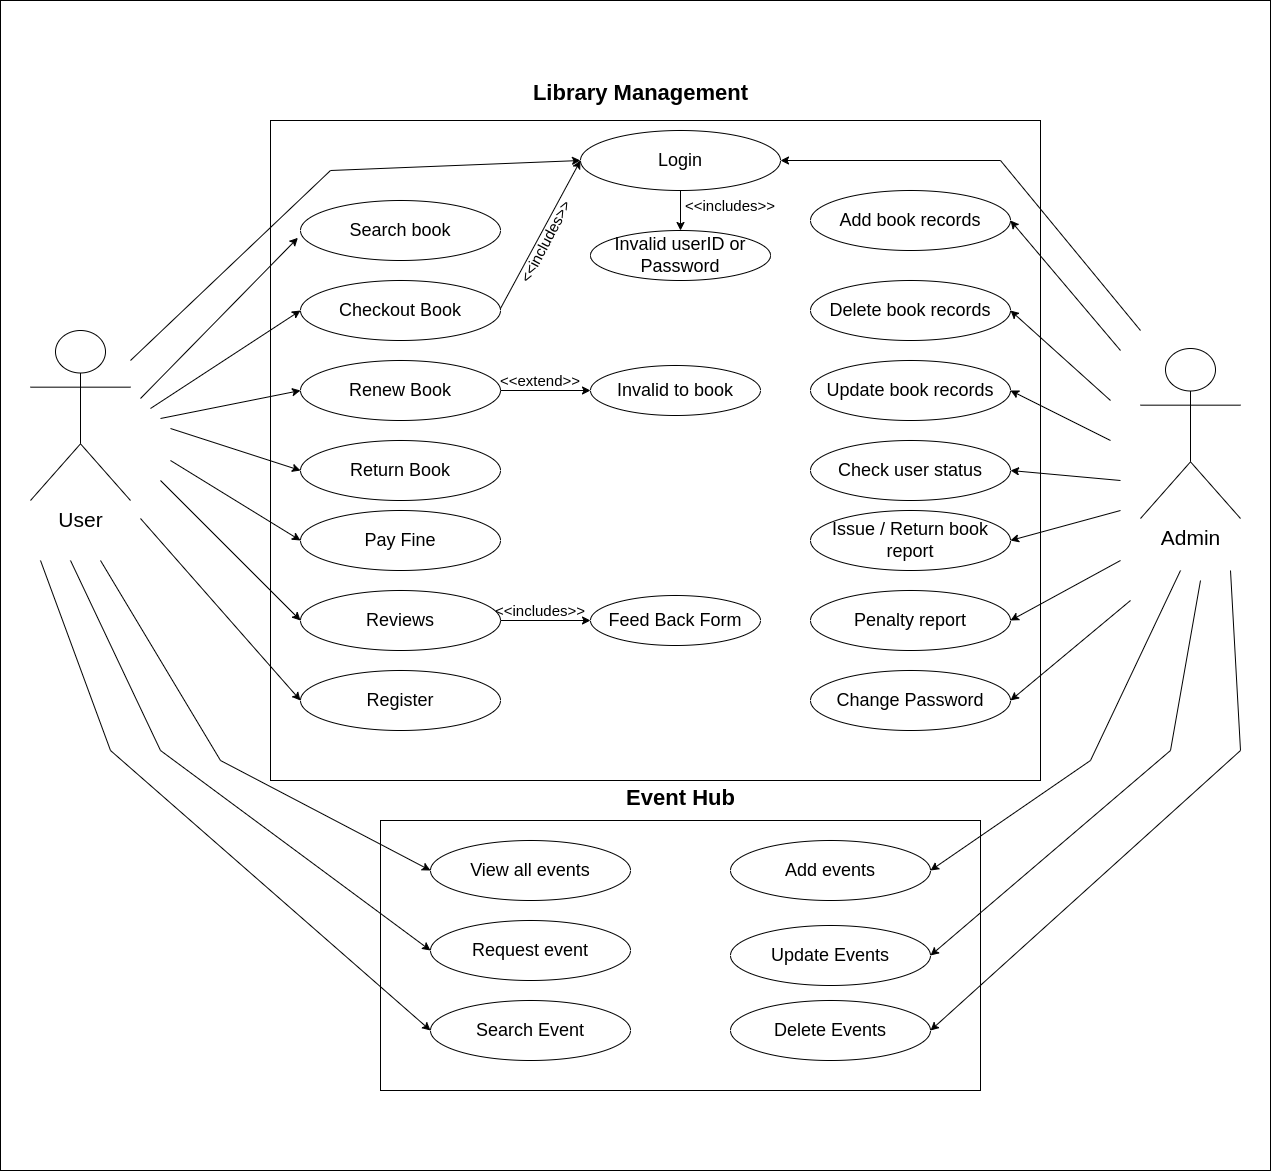

The diagram above was exported from draw.io. Its source (the exported page's mxGraphModel, read from the mxfile embedded in the PNG):
<mxGraphModel dx="2412" dy="749" grid="1" gridSize="10" guides="1" tooltips="1" connect="1" arrows="1" fold="1" page="1" pageScale="1" pageWidth="850" pageHeight="1100" math="0" shadow="0">
  <root>
    <mxCell id="0" />
    <mxCell id="1" parent="0" />
    <mxCell id="7aMNA6hypuNARloHnWMi-65" value="" style="rounded=0;whiteSpace=wrap;html=1;" parent="1" vertex="1">
      <mxGeometry x="-260" width="1270" height="1170" as="geometry" />
    </mxCell>
    <mxCell id="7aMNA6hypuNARloHnWMi-74" value="" style="rounded=0;whiteSpace=wrap;html=1;strokeColor=default;align=center;verticalAlign=middle;fontFamily=Helvetica;fontSize=12;fontColor=default;fillColor=default;" parent="1" vertex="1">
      <mxGeometry x="10" y="120" width="770" height="660" as="geometry" />
    </mxCell>
    <mxCell id="7aMNA6hypuNARloHnWMi-2" value="&lt;font style=&quot;font-size: 18px;&quot;&gt;Login&lt;/font&gt;" style="ellipse;whiteSpace=wrap;html=1;" parent="1" vertex="1">
      <mxGeometry x="320" y="130" width="200" height="60" as="geometry" />
    </mxCell>
    <mxCell id="7aMNA6hypuNARloHnWMi-3" value="&lt;font style=&quot;font-size: 18px;&quot;&gt;Search book&lt;/font&gt;" style="ellipse;whiteSpace=wrap;html=1;" parent="1" vertex="1">
      <mxGeometry x="40" y="200" width="200" height="60" as="geometry" />
    </mxCell>
    <mxCell id="7aMNA6hypuNARloHnWMi-4" value="&lt;font style=&quot;font-size: 18px;&quot;&gt;Checkout Book&lt;/font&gt;" style="ellipse;whiteSpace=wrap;html=1;" parent="1" vertex="1">
      <mxGeometry x="40" y="280" width="200" height="60" as="geometry" />
    </mxCell>
    <mxCell id="7aMNA6hypuNARloHnWMi-5" value="&lt;font style=&quot;font-size: 18px;&quot;&gt;Renew Book&lt;/font&gt;" style="ellipse;whiteSpace=wrap;html=1;" parent="1" vertex="1">
      <mxGeometry x="40" y="360" width="200" height="60" as="geometry" />
    </mxCell>
    <mxCell id="7aMNA6hypuNARloHnWMi-6" value="&lt;font style=&quot;font-size: 18px;&quot;&gt;Return Book&lt;/font&gt;" style="ellipse;whiteSpace=wrap;html=1;" parent="1" vertex="1">
      <mxGeometry x="40" y="440" width="200" height="60" as="geometry" />
    </mxCell>
    <mxCell id="7aMNA6hypuNARloHnWMi-7" value="&lt;font style=&quot;font-size: 18px;&quot;&gt;Pay Fine&lt;/font&gt;" style="ellipse;whiteSpace=wrap;html=1;" parent="1" vertex="1">
      <mxGeometry x="40" y="510" width="200" height="60" as="geometry" />
    </mxCell>
    <mxCell id="7aMNA6hypuNARloHnWMi-9" value="&lt;span style=&quot;font-size: 18px;&quot;&gt;Reviews&lt;/span&gt;" style="ellipse;whiteSpace=wrap;html=1;" parent="1" vertex="1">
      <mxGeometry x="40" y="590" width="200" height="60" as="geometry" />
    </mxCell>
    <mxCell id="7aMNA6hypuNARloHnWMi-10" value="&lt;span style=&quot;font-size: 18px;&quot;&gt;Register&lt;/span&gt;" style="ellipse;whiteSpace=wrap;html=1;" parent="1" vertex="1">
      <mxGeometry x="40" y="670" width="200" height="60" as="geometry" />
    </mxCell>
    <mxCell id="7aMNA6hypuNARloHnWMi-11" value="" style="rounded=0;whiteSpace=wrap;html=1;" parent="1" vertex="1">
      <mxGeometry x="120" y="820" width="600" height="270" as="geometry" />
    </mxCell>
    <mxCell id="7aMNA6hypuNARloHnWMi-12" value="&lt;font style=&quot;font-size: 22px;&quot;&gt;&lt;b&gt;Library Management&lt;/b&gt;&lt;/font&gt;" style="text;html=1;align=center;verticalAlign=middle;resizable=0;points=[];autosize=1;strokeColor=none;fillColor=none;" parent="1" vertex="1">
      <mxGeometry x="260" y="73" width="240" height="40" as="geometry" />
    </mxCell>
    <mxCell id="7aMNA6hypuNARloHnWMi-13" value="&lt;span style=&quot;color: rgba(0, 0, 0, 0); font-family: monospace; font-size: 0px; text-align: start;&quot;&gt;%3CmxGraphModel%3E%3Croot%3E%3CmxCell%20id%3D%220%22%2F%3E%3CmxCell%20id%3D%221%22%20parent%3D%220%22%2F%3E%3CmxCell%20id%3D%222%22%20value%3D%22%26lt%3Bfont%20style%3D%26quot%3Bfont-size%3A%2022px%3B%26quot%3B%26gt%3B%26lt%3Bb%26gt%3BLibrary%20Management%26lt%3B%2Fb%26gt%3B%26lt%3B%2Ffont%26gt%3B%22%20style%3D%22text%3Bhtml%3D1%3Balign%3Dcenter%3BverticalAlign%3Dmiddle%3Bresizable%3D0%3Bpoints%3D%5B%5D%3Bautosize%3D1%3BstrokeColor%3Dnone%3BfillColor%3Dnone%3B%22%20vertex%3D%221%22%20parent%3D%221%22%3E%3CmxGeometry%20x%3D%22260%22%20y%3D%2273%22%20width%3D%22240%22%20height%3D%2240%22%20as%3D%22geometry%22%2F%3E%3C%2FmxCell%3E%3C%2Froot%3E%3C%2FmxGraphModel%3E&lt;/span&gt;" style="text;html=1;align=center;verticalAlign=middle;resizable=0;points=[];autosize=1;strokeColor=none;fillColor=none;" parent="1" vertex="1">
      <mxGeometry x="320" y="778" width="20" height="30" as="geometry" />
    </mxCell>
    <mxCell id="7aMNA6hypuNARloHnWMi-14" value="&lt;font style=&quot;font-size: 22px;&quot;&gt;&lt;b&gt;Event Hub&lt;/b&gt;&lt;/font&gt;" style="text;html=1;align=center;verticalAlign=middle;resizable=0;points=[];autosize=1;strokeColor=none;fillColor=none;" parent="1" vertex="1">
      <mxGeometry x="355" y="778" width="130" height="40" as="geometry" />
    </mxCell>
    <mxCell id="7aMNA6hypuNARloHnWMi-15" value="&lt;span style=&quot;font-size: 18px;&quot;&gt;View all events&lt;/span&gt;" style="ellipse;whiteSpace=wrap;html=1;" parent="1" vertex="1">
      <mxGeometry x="170" y="840" width="200" height="60" as="geometry" />
    </mxCell>
    <mxCell id="7aMNA6hypuNARloHnWMi-16" value="&lt;span style=&quot;font-size: 18px;&quot;&gt;Request event&lt;/span&gt;" style="ellipse;whiteSpace=wrap;html=1;" parent="1" vertex="1">
      <mxGeometry x="170" y="920" width="200" height="60" as="geometry" />
    </mxCell>
    <mxCell id="7aMNA6hypuNARloHnWMi-17" value="&lt;span style=&quot;font-size: 18px;&quot;&gt;Search Event&lt;/span&gt;" style="ellipse;whiteSpace=wrap;html=1;" parent="1" vertex="1">
      <mxGeometry x="170" y="1000" width="200" height="60" as="geometry" />
    </mxCell>
    <mxCell id="7aMNA6hypuNARloHnWMi-18" value="&lt;font style=&quot;font-size: 18px;&quot;&gt;Add book records&lt;/font&gt;" style="ellipse;whiteSpace=wrap;html=1;" parent="1" vertex="1">
      <mxGeometry x="550" y="190" width="200" height="60" as="geometry" />
    </mxCell>
    <mxCell id="7aMNA6hypuNARloHnWMi-19" value="&lt;font style=&quot;font-size: 18px;&quot;&gt;Delete book records&lt;/font&gt;" style="ellipse;whiteSpace=wrap;html=1;" parent="1" vertex="1">
      <mxGeometry x="550" y="280" width="200" height="60" as="geometry" />
    </mxCell>
    <mxCell id="7aMNA6hypuNARloHnWMi-20" value="&lt;font style=&quot;font-size: 18px;&quot;&gt;Update book records&lt;/font&gt;" style="ellipse;whiteSpace=wrap;html=1;" parent="1" vertex="1">
      <mxGeometry x="550" y="360" width="200" height="60" as="geometry" />
    </mxCell>
    <mxCell id="7aMNA6hypuNARloHnWMi-22" value="&lt;span style=&quot;font-size: 18px;&quot;&gt;Add events&lt;/span&gt;" style="ellipse;whiteSpace=wrap;html=1;" parent="1" vertex="1">
      <mxGeometry x="470" y="840" width="200" height="60" as="geometry" />
    </mxCell>
    <mxCell id="7aMNA6hypuNARloHnWMi-23" value="&lt;span style=&quot;font-size: 18px;&quot;&gt;Update Events&lt;/span&gt;" style="ellipse;whiteSpace=wrap;html=1;" parent="1" vertex="1">
      <mxGeometry x="470" y="925" width="200" height="60" as="geometry" />
    </mxCell>
    <mxCell id="7aMNA6hypuNARloHnWMi-24" value="&lt;span style=&quot;font-size: 18px;&quot;&gt;Delete Events&lt;/span&gt;" style="ellipse;whiteSpace=wrap;html=1;" parent="1" vertex="1">
      <mxGeometry x="470" y="1000" width="200" height="60" as="geometry" />
    </mxCell>
    <mxCell id="7aMNA6hypuNARloHnWMi-25" value="&lt;font style=&quot;font-size: 18px;&quot;&gt;Check user status&lt;/font&gt;" style="ellipse;whiteSpace=wrap;html=1;" parent="1" vertex="1">
      <mxGeometry x="550" y="440" width="200" height="60" as="geometry" />
    </mxCell>
    <mxCell id="7aMNA6hypuNARloHnWMi-26" value="&lt;span style=&quot;font-size: 18px;&quot;&gt;Issue / Return book report&lt;/span&gt;" style="ellipse;whiteSpace=wrap;html=1;" parent="1" vertex="1">
      <mxGeometry x="550" y="510" width="200" height="60" as="geometry" />
    </mxCell>
    <mxCell id="7aMNA6hypuNARloHnWMi-27" value="&lt;span style=&quot;font-size: 18px;&quot;&gt;Penalty report&lt;/span&gt;" style="ellipse;whiteSpace=wrap;html=1;" parent="1" vertex="1">
      <mxGeometry x="550" y="590" width="200" height="60" as="geometry" />
    </mxCell>
    <mxCell id="7aMNA6hypuNARloHnWMi-28" value="&lt;span style=&quot;font-size: 18px;&quot;&gt;Change Password&lt;/span&gt;" style="ellipse;whiteSpace=wrap;html=1;" parent="1" vertex="1">
      <mxGeometry x="550" y="670" width="200" height="60" as="geometry" />
    </mxCell>
    <mxCell id="7aMNA6hypuNARloHnWMi-29" value="&lt;font style=&quot;font-size: 18px;&quot;&gt;Invalid userID or Password&lt;/font&gt;" style="ellipse;whiteSpace=wrap;html=1;" parent="1" vertex="1">
      <mxGeometry x="330" y="230" width="180" height="50" as="geometry" />
    </mxCell>
    <mxCell id="7aMNA6hypuNARloHnWMi-31" value="&lt;span style=&quot;font-size: 18px;&quot;&gt;Feed Back Form&lt;/span&gt;" style="ellipse;whiteSpace=wrap;html=1;" parent="1" vertex="1">
      <mxGeometry x="330" y="595" width="170" height="50" as="geometry" />
    </mxCell>
    <mxCell id="7aMNA6hypuNARloHnWMi-32" value="&lt;font style=&quot;font-size: 21px;&quot;&gt;User&lt;/font&gt;" style="shape=umlActor;verticalLabelPosition=bottom;verticalAlign=top;html=1;outlineConnect=0;" parent="1" vertex="1">
      <mxGeometry x="-230" y="330" width="100" height="170" as="geometry" />
    </mxCell>
    <mxCell id="7aMNA6hypuNARloHnWMi-33" value="&lt;font style=&quot;font-size: 21px;&quot;&gt;Admin&lt;/font&gt;" style="shape=umlActor;verticalLabelPosition=bottom;verticalAlign=top;html=1;outlineConnect=0;" parent="1" vertex="1">
      <mxGeometry x="880" y="348" width="100" height="170" as="geometry" />
    </mxCell>
    <mxCell id="7aMNA6hypuNARloHnWMi-35" value="" style="endArrow=classic;html=1;rounded=0;fontSize=15;horizontal=1;entryX=-0.013;entryY=0.622;entryDx=0;entryDy=0;entryPerimeter=0;" parent="1" target="7aMNA6hypuNARloHnWMi-3" edge="1">
      <mxGeometry width="50" height="50" relative="1" as="geometry">
        <mxPoint x="-120" y="398" as="sourcePoint" />
        <mxPoint x="-70" y="348" as="targetPoint" />
      </mxGeometry>
    </mxCell>
    <mxCell id="7aMNA6hypuNARloHnWMi-37" value="" style="endArrow=classic;html=1;rounded=0;fontSize=15;horizontal=1;entryX=0;entryY=0.5;entryDx=0;entryDy=0;" parent="1" target="7aMNA6hypuNARloHnWMi-4" edge="1">
      <mxGeometry width="50" height="50" relative="1" as="geometry">
        <mxPoint x="-110" y="408" as="sourcePoint" />
        <mxPoint x="47" y="243" as="targetPoint" />
      </mxGeometry>
    </mxCell>
    <mxCell id="7aMNA6hypuNARloHnWMi-38" value="" style="endArrow=classic;html=1;rounded=0;fontSize=15;horizontal=1;entryX=0;entryY=0.5;entryDx=0;entryDy=0;" parent="1" target="7aMNA6hypuNARloHnWMi-5" edge="1">
      <mxGeometry width="50" height="50" relative="1" as="geometry">
        <mxPoint x="-100" y="418" as="sourcePoint" />
        <mxPoint x="50" y="320" as="targetPoint" />
      </mxGeometry>
    </mxCell>
    <mxCell id="7aMNA6hypuNARloHnWMi-39" value="" style="endArrow=classic;html=1;rounded=0;fontSize=15;horizontal=1;entryX=0;entryY=0.5;entryDx=0;entryDy=0;" parent="1" target="7aMNA6hypuNARloHnWMi-6" edge="1">
      <mxGeometry width="50" height="50" relative="1" as="geometry">
        <mxPoint x="-90" y="428" as="sourcePoint" />
        <mxPoint x="50" y="400" as="targetPoint" />
      </mxGeometry>
    </mxCell>
    <mxCell id="7aMNA6hypuNARloHnWMi-40" value="" style="endArrow=classic;html=1;rounded=0;fontSize=15;horizontal=1;entryX=0;entryY=0.5;entryDx=0;entryDy=0;" parent="1" target="7aMNA6hypuNARloHnWMi-7" edge="1">
      <mxGeometry width="50" height="50" relative="1" as="geometry">
        <mxPoint x="-90" y="460" as="sourcePoint" />
        <mxPoint x="50" y="480" as="targetPoint" />
      </mxGeometry>
    </mxCell>
    <mxCell id="7aMNA6hypuNARloHnWMi-42" value="" style="endArrow=classic;html=1;rounded=0;fontSize=15;horizontal=1;entryX=0;entryY=0.5;entryDx=0;entryDy=0;" parent="1" target="7aMNA6hypuNARloHnWMi-9" edge="1">
      <mxGeometry width="50" height="50" relative="1" as="geometry">
        <mxPoint x="-100" y="480" as="sourcePoint" />
        <mxPoint x="20" y="582" as="targetPoint" />
      </mxGeometry>
    </mxCell>
    <mxCell id="7aMNA6hypuNARloHnWMi-43" value="" style="endArrow=classic;html=1;rounded=0;fontSize=15;horizontal=1;entryX=0;entryY=0.5;entryDx=0;entryDy=0;" parent="1" target="7aMNA6hypuNARloHnWMi-10" edge="1">
      <mxGeometry width="50" height="50" relative="1" as="geometry">
        <mxPoint x="-120" y="518" as="sourcePoint" />
        <mxPoint x="20" y="658" as="targetPoint" />
      </mxGeometry>
    </mxCell>
    <mxCell id="7aMNA6hypuNARloHnWMi-46" value="" style="endArrow=classic;html=1;rounded=0;entryX=1;entryY=0.5;entryDx=0;entryDy=0;" parent="1" target="7aMNA6hypuNARloHnWMi-18" edge="1">
      <mxGeometry width="50" height="50" relative="1" as="geometry">
        <mxPoint x="860" y="350" as="sourcePoint" />
        <mxPoint x="820" y="200" as="targetPoint" />
      </mxGeometry>
    </mxCell>
    <mxCell id="7aMNA6hypuNARloHnWMi-47" value="" style="endArrow=classic;html=1;rounded=0;entryX=1;entryY=0.5;entryDx=0;entryDy=0;" parent="1" target="7aMNA6hypuNARloHnWMi-19" edge="1">
      <mxGeometry width="50" height="50" relative="1" as="geometry">
        <mxPoint x="850" y="400" as="sourcePoint" />
        <mxPoint x="750" y="270" as="targetPoint" />
      </mxGeometry>
    </mxCell>
    <mxCell id="7aMNA6hypuNARloHnWMi-48" value="" style="endArrow=classic;html=1;rounded=0;entryX=1;entryY=0.5;entryDx=0;entryDy=0;" parent="1" target="7aMNA6hypuNARloHnWMi-20" edge="1">
      <mxGeometry width="50" height="50" relative="1" as="geometry">
        <mxPoint x="850" y="440" as="sourcePoint" />
        <mxPoint x="750" y="340" as="targetPoint" />
      </mxGeometry>
    </mxCell>
    <mxCell id="7aMNA6hypuNARloHnWMi-49" value="" style="endArrow=classic;html=1;rounded=0;entryX=1;entryY=0.5;entryDx=0;entryDy=0;" parent="1" target="7aMNA6hypuNARloHnWMi-25" edge="1">
      <mxGeometry width="50" height="50" relative="1" as="geometry">
        <mxPoint x="860" y="480" as="sourcePoint" />
        <mxPoint x="760" y="430" as="targetPoint" />
      </mxGeometry>
    </mxCell>
    <mxCell id="7aMNA6hypuNARloHnWMi-50" value="" style="endArrow=classic;html=1;rounded=0;entryX=1;entryY=0.5;entryDx=0;entryDy=0;" parent="1" target="7aMNA6hypuNARloHnWMi-26" edge="1">
      <mxGeometry width="50" height="50" relative="1" as="geometry">
        <mxPoint x="860" y="510" as="sourcePoint" />
        <mxPoint x="760" y="480" as="targetPoint" />
      </mxGeometry>
    </mxCell>
    <mxCell id="7aMNA6hypuNARloHnWMi-51" value="" style="endArrow=classic;html=1;rounded=0;entryX=1;entryY=0.5;entryDx=0;entryDy=0;" parent="1" target="7aMNA6hypuNARloHnWMi-27" edge="1">
      <mxGeometry width="50" height="50" relative="1" as="geometry">
        <mxPoint x="860" y="560" as="sourcePoint" />
        <mxPoint x="750" y="550" as="targetPoint" />
      </mxGeometry>
    </mxCell>
    <mxCell id="7aMNA6hypuNARloHnWMi-52" value="" style="endArrow=classic;html=1;rounded=0;entryX=1;entryY=0.5;entryDx=0;entryDy=0;" parent="1" target="7aMNA6hypuNARloHnWMi-28" edge="1">
      <mxGeometry width="50" height="50" relative="1" as="geometry">
        <mxPoint x="870" y="600" as="sourcePoint" />
        <mxPoint x="760" y="630" as="targetPoint" />
      </mxGeometry>
    </mxCell>
    <mxCell id="7aMNA6hypuNARloHnWMi-53" value="" style="endArrow=classic;html=1;rounded=0;entryX=0;entryY=0.5;entryDx=0;entryDy=0;" parent="1" target="7aMNA6hypuNARloHnWMi-2" edge="1">
      <mxGeometry width="50" height="50" relative="1" as="geometry">
        <mxPoint x="-130" y="360" as="sourcePoint" />
        <mxPoint x="-80" y="310" as="targetPoint" />
        <Array as="points">
          <mxPoint x="70" y="170" />
        </Array>
      </mxGeometry>
    </mxCell>
    <mxCell id="7aMNA6hypuNARloHnWMi-54" value="" style="endArrow=classic;html=1;rounded=0;entryX=1;entryY=0.5;entryDx=0;entryDy=0;" parent="1" target="7aMNA6hypuNARloHnWMi-2" edge="1">
      <mxGeometry width="50" height="50" relative="1" as="geometry">
        <mxPoint x="880" y="330" as="sourcePoint" />
        <mxPoint x="930" y="280" as="targetPoint" />
        <Array as="points">
          <mxPoint x="740" y="160" />
        </Array>
      </mxGeometry>
    </mxCell>
    <mxCell id="7aMNA6hypuNARloHnWMi-55" value="" style="endArrow=classic;html=1;rounded=0;entryX=0.5;entryY=0;entryDx=0;entryDy=0;" parent="1" target="7aMNA6hypuNARloHnWMi-29" edge="1">
      <mxGeometry width="50" height="50" relative="1" as="geometry">
        <mxPoint x="420" y="190" as="sourcePoint" />
        <mxPoint x="465" y="150" as="targetPoint" />
      </mxGeometry>
    </mxCell>
    <mxCell id="7aMNA6hypuNARloHnWMi-58" value="" style="endArrow=classic;html=1;rounded=0;entryX=0;entryY=0.5;entryDx=0;entryDy=0;" parent="1" target="7aMNA6hypuNARloHnWMi-31" edge="1">
      <mxGeometry width="50" height="50" relative="1" as="geometry">
        <mxPoint x="240" y="620" as="sourcePoint" />
        <mxPoint x="290" y="570" as="targetPoint" />
      </mxGeometry>
    </mxCell>
    <mxCell id="7aMNA6hypuNARloHnWMi-59" value="" style="endArrow=classic;html=1;rounded=0;entryX=1;entryY=0.5;entryDx=0;entryDy=0;" parent="1" target="7aMNA6hypuNARloHnWMi-22" edge="1">
      <mxGeometry width="50" height="50" relative="1" as="geometry">
        <mxPoint x="920" y="570" as="sourcePoint" />
        <mxPoint x="970" y="520" as="targetPoint" />
        <Array as="points">
          <mxPoint x="830" y="760" />
        </Array>
      </mxGeometry>
    </mxCell>
    <mxCell id="7aMNA6hypuNARloHnWMi-60" value="" style="endArrow=classic;html=1;rounded=0;entryX=1;entryY=0.5;entryDx=0;entryDy=0;" parent="1" target="7aMNA6hypuNARloHnWMi-23" edge="1">
      <mxGeometry width="50" height="50" relative="1" as="geometry">
        <mxPoint x="940" y="580" as="sourcePoint" />
        <mxPoint x="700" y="965" as="targetPoint" />
        <Array as="points">
          <mxPoint x="910" y="750" />
        </Array>
      </mxGeometry>
    </mxCell>
    <mxCell id="7aMNA6hypuNARloHnWMi-61" value="" style="endArrow=classic;html=1;rounded=0;entryX=1;entryY=0.5;entryDx=0;entryDy=0;" parent="1" target="7aMNA6hypuNARloHnWMi-24" edge="1">
      <mxGeometry width="50" height="50" relative="1" as="geometry">
        <mxPoint x="970" y="570" as="sourcePoint" />
        <mxPoint x="730" y="955" as="targetPoint" />
        <Array as="points">
          <mxPoint x="980" y="750" />
        </Array>
      </mxGeometry>
    </mxCell>
    <mxCell id="7aMNA6hypuNARloHnWMi-62" value="" style="endArrow=classic;html=1;rounded=0;entryX=0;entryY=0.5;entryDx=0;entryDy=0;" parent="1" target="7aMNA6hypuNARloHnWMi-15" edge="1">
      <mxGeometry width="50" height="50" relative="1" as="geometry">
        <mxPoint x="-160" y="560" as="sourcePoint" />
        <mxPoint x="-150" y="500" as="targetPoint" />
        <Array as="points">
          <mxPoint x="-40" y="760" />
        </Array>
      </mxGeometry>
    </mxCell>
    <mxCell id="7aMNA6hypuNARloHnWMi-63" value="" style="endArrow=classic;html=1;rounded=0;entryX=0;entryY=0.5;entryDx=0;entryDy=0;" parent="1" target="7aMNA6hypuNARloHnWMi-16" edge="1">
      <mxGeometry width="50" height="50" relative="1" as="geometry">
        <mxPoint x="-190" y="560" as="sourcePoint" />
        <mxPoint x="160" y="880" as="targetPoint" />
        <Array as="points">
          <mxPoint x="-100" y="750" />
        </Array>
      </mxGeometry>
    </mxCell>
    <mxCell id="7aMNA6hypuNARloHnWMi-64" value="" style="endArrow=classic;html=1;rounded=0;entryX=0;entryY=0.5;entryDx=0;entryDy=0;" parent="1" target="7aMNA6hypuNARloHnWMi-17" edge="1">
      <mxGeometry width="50" height="50" relative="1" as="geometry">
        <mxPoint x="-220" y="560" as="sourcePoint" />
        <mxPoint x="120" y="950" as="targetPoint" />
        <Array as="points">
          <mxPoint x="-150" y="750" />
        </Array>
      </mxGeometry>
    </mxCell>
    <mxCell id="7aMNA6hypuNARloHnWMi-66" value="&lt;span style=&quot;font-size: 15px;&quot;&gt;&amp;lt;&amp;lt;includes&amp;gt;&amp;gt;&lt;/span&gt;" style="text;strokeColor=none;align=center;fillColor=none;html=1;verticalAlign=middle;whiteSpace=wrap;rounded=0;fontFamily=Helvetica;fontSize=12;fontColor=default;" parent="1" vertex="1">
      <mxGeometry x="250" y="595" width="60" height="30" as="geometry" />
    </mxCell>
    <mxCell id="7aMNA6hypuNARloHnWMi-67" value="&lt;span style=&quot;font-size: 15px;&quot;&gt;&amp;lt;&amp;lt;includes&amp;gt;&amp;gt;&lt;/span&gt;" style="text;strokeColor=none;align=center;fillColor=none;html=1;verticalAlign=middle;whiteSpace=wrap;rounded=0;fontFamily=Helvetica;fontSize=12;fontColor=default;" parent="1" vertex="1">
      <mxGeometry x="440" y="190" width="60" height="30" as="geometry" />
    </mxCell>
    <mxCell id="7aMNA6hypuNARloHnWMi-68" value="&lt;span style=&quot;font-size: 18px;&quot;&gt;Invalid to book&lt;/span&gt;" style="ellipse;whiteSpace=wrap;html=1;" parent="1" vertex="1">
      <mxGeometry x="330" y="365" width="170" height="50" as="geometry" />
    </mxCell>
    <mxCell id="7aMNA6hypuNARloHnWMi-69" value="" style="endArrow=classic;html=1;rounded=0;entryX=0;entryY=0.5;entryDx=0;entryDy=0;" parent="1" target="7aMNA6hypuNARloHnWMi-68" edge="1">
      <mxGeometry width="50" height="50" relative="1" as="geometry">
        <mxPoint x="240" y="390" as="sourcePoint" />
        <mxPoint x="290" y="340" as="targetPoint" />
      </mxGeometry>
    </mxCell>
    <mxCell id="7aMNA6hypuNARloHnWMi-70" value="&lt;span style=&quot;font-size: 15px;&quot;&gt;&amp;lt;&amp;lt;extend&amp;gt;&amp;gt;&lt;/span&gt;" style="text;strokeColor=none;align=center;fillColor=none;html=1;verticalAlign=middle;whiteSpace=wrap;rounded=0;fontFamily=Helvetica;fontSize=12;fontColor=default;" parent="1" vertex="1">
      <mxGeometry x="250" y="365" width="60" height="30" as="geometry" />
    </mxCell>
    <mxCell id="7aMNA6hypuNARloHnWMi-71" value="" style="endArrow=classic;html=1;rounded=0;fontSize=15;horizontal=1;" parent="1" edge="1">
      <mxGeometry width="50" height="50" relative="1" as="geometry">
        <mxPoint x="240" y="308" as="sourcePoint" />
        <mxPoint x="320" y="160" as="targetPoint" />
      </mxGeometry>
    </mxCell>
    <mxCell id="7aMNA6hypuNARloHnWMi-72" value="&lt;span style=&quot;font-size: 15px;&quot;&gt;&amp;lt;&amp;lt;includes&amp;gt;&amp;gt;&lt;/span&gt;" style="text;strokeColor=none;align=center;fillColor=none;html=1;verticalAlign=middle;whiteSpace=wrap;rounded=0;fontFamily=Helvetica;fontSize=12;fontColor=default;rotation=298;" parent="1" vertex="1">
      <mxGeometry x="255" y="226" width="60" height="30" as="geometry" />
    </mxCell>
  </root>
</mxGraphModel>